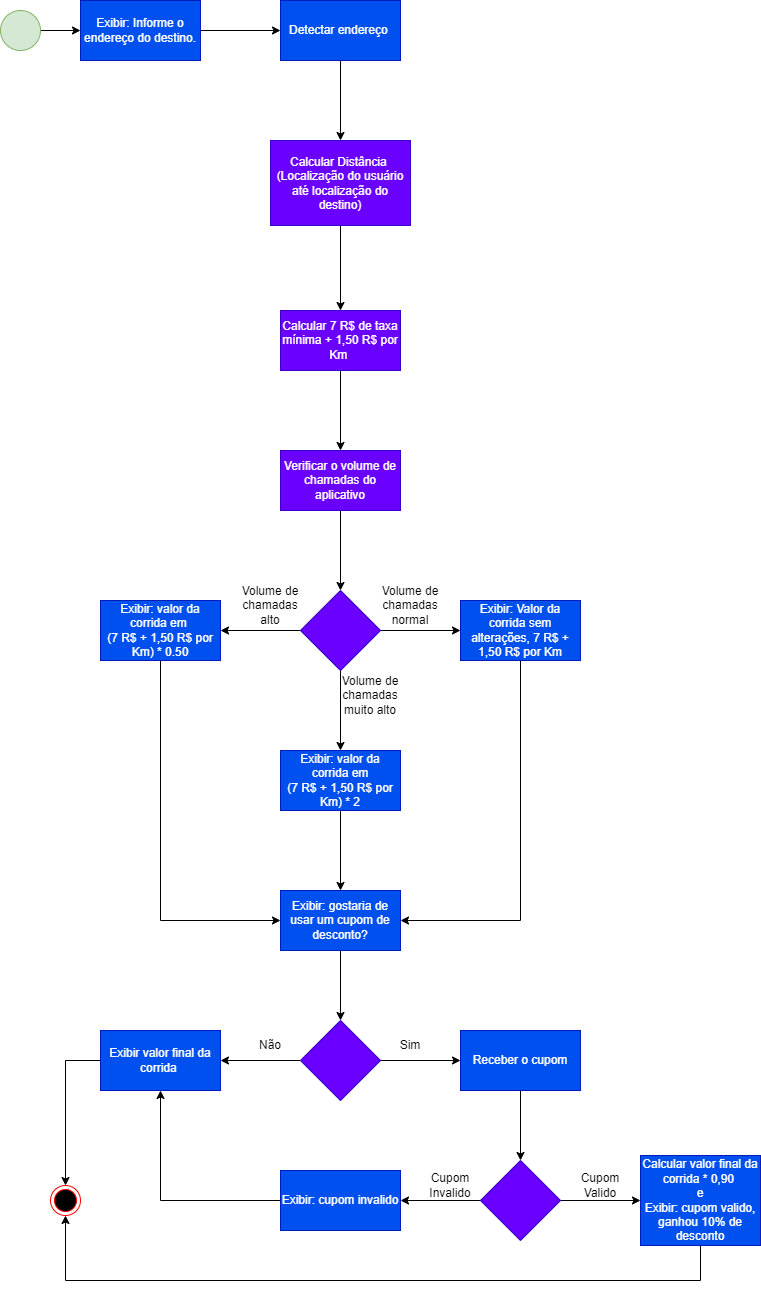

The diagram above was exported from draw.io. Its source (the exported page's mxGraphModel, read from the mxfile embedded in the PNG):
<mxGraphModel dx="868" dy="442" grid="1" gridSize="10" guides="1" tooltips="1" connect="1" arrows="1" fold="1" page="1" pageScale="1" pageWidth="827" pageHeight="1169" math="0" shadow="0">
  <root>
    <mxCell id="0" />
    <mxCell id="1" parent="0" />
    <mxCell id="WqSHgOVlJcwaEt-Rl9AS-3" value="" style="edgeStyle=orthogonalEdgeStyle;rounded=0;orthogonalLoop=1;jettySize=auto;html=1;" edge="1" parent="1" source="WqSHgOVlJcwaEt-Rl9AS-1" target="WqSHgOVlJcwaEt-Rl9AS-2">
      <mxGeometry relative="1" as="geometry" />
    </mxCell>
    <mxCell id="WqSHgOVlJcwaEt-Rl9AS-1" value="&lt;font style=&quot;vertical-align: inherit;&quot;&gt;&lt;font style=&quot;vertical-align: inherit;&quot;&gt;&lt;font style=&quot;vertical-align: inherit;&quot;&gt;&lt;font style=&quot;vertical-align: inherit;&quot;&gt;Exibir: Informe o endereço do destino.&lt;/font&gt;&lt;/font&gt;&lt;br&gt;&lt;/font&gt;&lt;/font&gt;" style="rounded=0;whiteSpace=wrap;html=1;fillColor=#0050ef;fontColor=#ffffff;strokeColor=#001DBC;" vertex="1" parent="1">
      <mxGeometry x="120" y="80" width="120" height="60" as="geometry" />
    </mxCell>
    <mxCell id="WqSHgOVlJcwaEt-Rl9AS-7" value="" style="edgeStyle=orthogonalEdgeStyle;rounded=0;orthogonalLoop=1;jettySize=auto;html=1;" edge="1" parent="1" source="WqSHgOVlJcwaEt-Rl9AS-2" target="WqSHgOVlJcwaEt-Rl9AS-6">
      <mxGeometry relative="1" as="geometry" />
    </mxCell>
    <mxCell id="WqSHgOVlJcwaEt-Rl9AS-2" value="&lt;font style=&quot;vertical-align: inherit;&quot;&gt;&lt;font style=&quot;vertical-align: inherit;&quot;&gt;&lt;font style=&quot;vertical-align: inherit;&quot;&gt;&lt;font style=&quot;vertical-align: inherit;&quot;&gt;&lt;font style=&quot;vertical-align: inherit;&quot;&gt;&lt;font style=&quot;vertical-align: inherit;&quot;&gt;&lt;font style=&quot;vertical-align: inherit;&quot;&gt;&lt;font style=&quot;vertical-align: inherit;&quot;&gt;&lt;font style=&quot;vertical-align: inherit;&quot;&gt;&lt;font style=&quot;vertical-align: inherit;&quot;&gt;Detectar endereço&amp;nbsp;&lt;/font&gt;&lt;/font&gt;&lt;/font&gt;&lt;/font&gt;&lt;/font&gt;&lt;/font&gt;&lt;br&gt;&lt;/font&gt;&lt;/font&gt;&lt;/font&gt;&lt;/font&gt;" style="whiteSpace=wrap;html=1;fillColor=#0050ef;strokeColor=#001DBC;fontColor=#ffffff;rounded=0;" vertex="1" parent="1">
      <mxGeometry x="320" y="80" width="120" height="60" as="geometry" />
    </mxCell>
    <mxCell id="WqSHgOVlJcwaEt-Rl9AS-12" value="" style="edgeStyle=orthogonalEdgeStyle;rounded=0;orthogonalLoop=1;jettySize=auto;html=1;" edge="1" parent="1" source="WqSHgOVlJcwaEt-Rl9AS-4" target="WqSHgOVlJcwaEt-Rl9AS-11">
      <mxGeometry relative="1" as="geometry" />
    </mxCell>
    <mxCell id="WqSHgOVlJcwaEt-Rl9AS-4" value="&lt;font style=&quot;vertical-align: inherit;&quot;&gt;&lt;font style=&quot;vertical-align: inherit;&quot;&gt;Calcular 7 R$ de taxa mínima + 1,50 R$ por Km&amp;nbsp;&lt;/font&gt;&lt;/font&gt;" style="whiteSpace=wrap;html=1;fillColor=#6a00ff;strokeColor=#3700CC;fontColor=#ffffff;rounded=0;" vertex="1" parent="1">
      <mxGeometry x="320" y="390" width="120" height="60" as="geometry" />
    </mxCell>
    <mxCell id="WqSHgOVlJcwaEt-Rl9AS-8" style="edgeStyle=orthogonalEdgeStyle;rounded=0;orthogonalLoop=1;jettySize=auto;html=1;entryX=0.5;entryY=0;entryDx=0;entryDy=0;" edge="1" parent="1" source="WqSHgOVlJcwaEt-Rl9AS-6" target="WqSHgOVlJcwaEt-Rl9AS-4">
      <mxGeometry relative="1" as="geometry" />
    </mxCell>
    <mxCell id="WqSHgOVlJcwaEt-Rl9AS-6" value="&lt;font style=&quot;vertical-align: inherit;&quot;&gt;&lt;font style=&quot;vertical-align: inherit;&quot;&gt;&lt;font style=&quot;vertical-align: inherit;&quot;&gt;&lt;font style=&quot;vertical-align: inherit;&quot;&gt;Calcular Distância &lt;/font&gt;&lt;/font&gt;&lt;br&gt;&lt;font style=&quot;vertical-align: inherit;&quot;&gt;&lt;font style=&quot;vertical-align: inherit;&quot;&gt;(Localização do usuário até localização do destino)&lt;/font&gt;&lt;/font&gt;&lt;br&gt;&lt;/font&gt;&lt;/font&gt;" style="whiteSpace=wrap;html=1;fillColor=#6a00ff;strokeColor=#3700CC;fontColor=#ffffff;rounded=0;" vertex="1" parent="1">
      <mxGeometry x="310" y="220" width="140" height="85" as="geometry" />
    </mxCell>
    <mxCell id="WqSHgOVlJcwaEt-Rl9AS-14" value="" style="edgeStyle=orthogonalEdgeStyle;rounded=0;orthogonalLoop=1;jettySize=auto;html=1;" edge="1" parent="1" source="WqSHgOVlJcwaEt-Rl9AS-11" target="WqSHgOVlJcwaEt-Rl9AS-13">
      <mxGeometry relative="1" as="geometry" />
    </mxCell>
    <mxCell id="WqSHgOVlJcwaEt-Rl9AS-11" value="Verificar o volume de chamadas do aplicativo" style="whiteSpace=wrap;html=1;fillColor=#6a00ff;strokeColor=#3700CC;fontColor=#ffffff;rounded=0;" vertex="1" parent="1">
      <mxGeometry x="320" y="530" width="120" height="60" as="geometry" />
    </mxCell>
    <mxCell id="WqSHgOVlJcwaEt-Rl9AS-16" value="" style="edgeStyle=orthogonalEdgeStyle;rounded=0;orthogonalLoop=1;jettySize=auto;html=1;" edge="1" parent="1" source="WqSHgOVlJcwaEt-Rl9AS-13" target="WqSHgOVlJcwaEt-Rl9AS-15">
      <mxGeometry relative="1" as="geometry" />
    </mxCell>
    <mxCell id="WqSHgOVlJcwaEt-Rl9AS-18" value="" style="edgeStyle=orthogonalEdgeStyle;rounded=0;orthogonalLoop=1;jettySize=auto;html=1;" edge="1" parent="1" source="WqSHgOVlJcwaEt-Rl9AS-13" target="WqSHgOVlJcwaEt-Rl9AS-17">
      <mxGeometry relative="1" as="geometry" />
    </mxCell>
    <mxCell id="WqSHgOVlJcwaEt-Rl9AS-20" value="" style="edgeStyle=orthogonalEdgeStyle;rounded=0;orthogonalLoop=1;jettySize=auto;html=1;" edge="1" parent="1" source="WqSHgOVlJcwaEt-Rl9AS-13" target="WqSHgOVlJcwaEt-Rl9AS-19">
      <mxGeometry relative="1" as="geometry" />
    </mxCell>
    <mxCell id="WqSHgOVlJcwaEt-Rl9AS-13" value="" style="rhombus;whiteSpace=wrap;html=1;fillColor=#6a00ff;strokeColor=#3700CC;fontColor=#ffffff;rounded=0;" vertex="1" parent="1">
      <mxGeometry x="340" y="670" width="80" height="80" as="geometry" />
    </mxCell>
    <mxCell id="WqSHgOVlJcwaEt-Rl9AS-30" style="edgeStyle=orthogonalEdgeStyle;rounded=0;orthogonalLoop=1;jettySize=auto;html=1;entryX=1;entryY=0.5;entryDx=0;entryDy=0;" edge="1" parent="1" source="WqSHgOVlJcwaEt-Rl9AS-15" target="WqSHgOVlJcwaEt-Rl9AS-28">
      <mxGeometry relative="1" as="geometry">
        <Array as="points">
          <mxPoint x="560" y="1000" />
        </Array>
      </mxGeometry>
    </mxCell>
    <mxCell id="WqSHgOVlJcwaEt-Rl9AS-15" value="Exibir: Valor da corrida sem alterações, 7 R$ + 1,50 R$ por Km" style="whiteSpace=wrap;html=1;fillColor=#0050ef;strokeColor=#001DBC;fontColor=#ffffff;rounded=0;" vertex="1" parent="1">
      <mxGeometry x="500" y="680" width="120" height="60" as="geometry" />
    </mxCell>
    <mxCell id="WqSHgOVlJcwaEt-Rl9AS-31" style="edgeStyle=orthogonalEdgeStyle;rounded=0;orthogonalLoop=1;jettySize=auto;html=1;entryX=0;entryY=0.5;entryDx=0;entryDy=0;" edge="1" parent="1" source="WqSHgOVlJcwaEt-Rl9AS-17" target="WqSHgOVlJcwaEt-Rl9AS-28">
      <mxGeometry relative="1" as="geometry">
        <Array as="points">
          <mxPoint x="200" y="1000" />
        </Array>
      </mxGeometry>
    </mxCell>
    <mxCell id="WqSHgOVlJcwaEt-Rl9AS-17" value="Exibir: valor da corrida em &lt;br&gt;(7 R$ + 1,50 R$ por Km) * 0.50" style="whiteSpace=wrap;html=1;fillColor=#0050ef;strokeColor=#001DBC;fontColor=#ffffff;rounded=0;" vertex="1" parent="1">
      <mxGeometry x="140" y="680" width="120" height="60" as="geometry" />
    </mxCell>
    <mxCell id="WqSHgOVlJcwaEt-Rl9AS-29" value="" style="edgeStyle=orthogonalEdgeStyle;rounded=0;orthogonalLoop=1;jettySize=auto;html=1;" edge="1" parent="1" source="WqSHgOVlJcwaEt-Rl9AS-19" target="WqSHgOVlJcwaEt-Rl9AS-28">
      <mxGeometry relative="1" as="geometry" />
    </mxCell>
    <mxCell id="WqSHgOVlJcwaEt-Rl9AS-19" value="Exibir: valor da corrida em&lt;br&gt;(7 R$ + 1,50 R$ por Km) * 2" style="whiteSpace=wrap;html=1;fillColor=#0050ef;strokeColor=#001DBC;fontColor=#ffffff;rounded=0;" vertex="1" parent="1">
      <mxGeometry x="320" y="830" width="120" height="60" as="geometry" />
    </mxCell>
    <mxCell id="WqSHgOVlJcwaEt-Rl9AS-21" value="Volume de chamadas normal" style="text;html=1;strokeColor=none;fillColor=none;align=center;verticalAlign=middle;whiteSpace=wrap;rounded=0;" vertex="1" parent="1">
      <mxGeometry x="420" y="670" width="60" height="30" as="geometry" />
    </mxCell>
    <mxCell id="WqSHgOVlJcwaEt-Rl9AS-22" value="Volume de chamadas muito alto" style="text;html=1;strokeColor=none;fillColor=none;align=center;verticalAlign=middle;whiteSpace=wrap;rounded=0;" vertex="1" parent="1">
      <mxGeometry x="380" y="760" width="60" height="30" as="geometry" />
    </mxCell>
    <mxCell id="WqSHgOVlJcwaEt-Rl9AS-23" value="Volume de chamadas alto" style="text;html=1;strokeColor=none;fillColor=none;align=center;verticalAlign=middle;whiteSpace=wrap;rounded=0;" vertex="1" parent="1">
      <mxGeometry x="280" y="670" width="60" height="30" as="geometry" />
    </mxCell>
    <mxCell id="WqSHgOVlJcwaEt-Rl9AS-33" value="" style="edgeStyle=orthogonalEdgeStyle;rounded=0;orthogonalLoop=1;jettySize=auto;html=1;" edge="1" parent="1" source="WqSHgOVlJcwaEt-Rl9AS-28" target="WqSHgOVlJcwaEt-Rl9AS-32">
      <mxGeometry relative="1" as="geometry" />
    </mxCell>
    <mxCell id="WqSHgOVlJcwaEt-Rl9AS-28" value="Exibir: gostaria de usar um cupom de desconto?" style="whiteSpace=wrap;html=1;fillColor=#0050ef;strokeColor=#001DBC;fontColor=#ffffff;rounded=0;" vertex="1" parent="1">
      <mxGeometry x="320" y="970" width="120" height="60" as="geometry" />
    </mxCell>
    <mxCell id="WqSHgOVlJcwaEt-Rl9AS-35" value="" style="edgeStyle=orthogonalEdgeStyle;rounded=0;orthogonalLoop=1;jettySize=auto;html=1;" edge="1" parent="1" source="WqSHgOVlJcwaEt-Rl9AS-32" target="WqSHgOVlJcwaEt-Rl9AS-34">
      <mxGeometry relative="1" as="geometry" />
    </mxCell>
    <mxCell id="WqSHgOVlJcwaEt-Rl9AS-37" value="" style="edgeStyle=orthogonalEdgeStyle;rounded=0;orthogonalLoop=1;jettySize=auto;html=1;" edge="1" parent="1" source="WqSHgOVlJcwaEt-Rl9AS-32" target="WqSHgOVlJcwaEt-Rl9AS-36">
      <mxGeometry relative="1" as="geometry" />
    </mxCell>
    <mxCell id="WqSHgOVlJcwaEt-Rl9AS-32" value="" style="rhombus;whiteSpace=wrap;html=1;fillColor=#6a00ff;strokeColor=#3700CC;fontColor=#ffffff;rounded=0;" vertex="1" parent="1">
      <mxGeometry x="340" y="1100" width="80" height="80" as="geometry" />
    </mxCell>
    <mxCell id="WqSHgOVlJcwaEt-Rl9AS-42" value="" style="edgeStyle=orthogonalEdgeStyle;rounded=0;orthogonalLoop=1;jettySize=auto;html=1;" edge="1" parent="1" source="WqSHgOVlJcwaEt-Rl9AS-34" target="WqSHgOVlJcwaEt-Rl9AS-41">
      <mxGeometry relative="1" as="geometry" />
    </mxCell>
    <mxCell id="WqSHgOVlJcwaEt-Rl9AS-34" value="Receber o cupom" style="whiteSpace=wrap;html=1;fillColor=#0050ef;strokeColor=#001DBC;fontColor=#ffffff;rounded=0;" vertex="1" parent="1">
      <mxGeometry x="500" y="1110" width="120" height="60" as="geometry" />
    </mxCell>
    <mxCell id="WqSHgOVlJcwaEt-Rl9AS-50" style="edgeStyle=orthogonalEdgeStyle;rounded=0;orthogonalLoop=1;jettySize=auto;html=1;" edge="1" parent="1" source="WqSHgOVlJcwaEt-Rl9AS-36" target="WqSHgOVlJcwaEt-Rl9AS-49">
      <mxGeometry relative="1" as="geometry" />
    </mxCell>
    <mxCell id="WqSHgOVlJcwaEt-Rl9AS-36" value="Exibir valor final da corrida&amp;nbsp;" style="whiteSpace=wrap;html=1;fillColor=#0050ef;strokeColor=#001DBC;fontColor=#ffffff;rounded=0;" vertex="1" parent="1">
      <mxGeometry x="140" y="1110" width="120" height="60" as="geometry" />
    </mxCell>
    <mxCell id="WqSHgOVlJcwaEt-Rl9AS-38" value="Sim" style="text;html=1;strokeColor=none;fillColor=none;align=center;verticalAlign=middle;whiteSpace=wrap;rounded=0;" vertex="1" parent="1">
      <mxGeometry x="420" y="1110" width="60" height="30" as="geometry" />
    </mxCell>
    <mxCell id="WqSHgOVlJcwaEt-Rl9AS-40" value="Não" style="text;html=1;strokeColor=none;fillColor=none;align=center;verticalAlign=middle;whiteSpace=wrap;rounded=0;" vertex="1" parent="1">
      <mxGeometry x="280" y="1110" width="60" height="30" as="geometry" />
    </mxCell>
    <mxCell id="WqSHgOVlJcwaEt-Rl9AS-54" style="edgeStyle=orthogonalEdgeStyle;rounded=0;orthogonalLoop=1;jettySize=auto;html=1;entryX=1;entryY=0.5;entryDx=0;entryDy=0;" edge="1" parent="1" source="WqSHgOVlJcwaEt-Rl9AS-41" target="WqSHgOVlJcwaEt-Rl9AS-45">
      <mxGeometry relative="1" as="geometry" />
    </mxCell>
    <mxCell id="WqSHgOVlJcwaEt-Rl9AS-55" style="edgeStyle=orthogonalEdgeStyle;rounded=0;orthogonalLoop=1;jettySize=auto;html=1;entryX=0;entryY=0.5;entryDx=0;entryDy=0;" edge="1" parent="1" source="WqSHgOVlJcwaEt-Rl9AS-41" target="WqSHgOVlJcwaEt-Rl9AS-43">
      <mxGeometry relative="1" as="geometry" />
    </mxCell>
    <mxCell id="WqSHgOVlJcwaEt-Rl9AS-41" value="" style="rhombus;whiteSpace=wrap;html=1;fillColor=#6a00ff;strokeColor=#3700CC;fontColor=#ffffff;rounded=0;" vertex="1" parent="1">
      <mxGeometry x="520" y="1240" width="80" height="80" as="geometry" />
    </mxCell>
    <mxCell id="WqSHgOVlJcwaEt-Rl9AS-56" style="edgeStyle=orthogonalEdgeStyle;rounded=0;orthogonalLoop=1;jettySize=auto;html=1;entryX=0.5;entryY=1;entryDx=0;entryDy=0;" edge="1" parent="1" source="WqSHgOVlJcwaEt-Rl9AS-43" target="WqSHgOVlJcwaEt-Rl9AS-49">
      <mxGeometry relative="1" as="geometry">
        <Array as="points">
          <mxPoint x="740" y="1360" />
          <mxPoint x="105" y="1360" />
        </Array>
      </mxGeometry>
    </mxCell>
    <mxCell id="WqSHgOVlJcwaEt-Rl9AS-43" value="Calcular valor final da corrida * 0,90&amp;nbsp;&lt;br&gt;e&lt;br&gt;Exibir: cupom valido, ganhou 10% de desconto" style="whiteSpace=wrap;html=1;fillColor=#0050ef;strokeColor=#001DBC;fontColor=#ffffff;rounded=0;" vertex="1" parent="1">
      <mxGeometry x="680" y="1235" width="120" height="90" as="geometry" />
    </mxCell>
    <mxCell id="WqSHgOVlJcwaEt-Rl9AS-53" style="edgeStyle=orthogonalEdgeStyle;rounded=0;orthogonalLoop=1;jettySize=auto;html=1;entryX=0.5;entryY=1;entryDx=0;entryDy=0;" edge="1" parent="1" source="WqSHgOVlJcwaEt-Rl9AS-45" target="WqSHgOVlJcwaEt-Rl9AS-36">
      <mxGeometry relative="1" as="geometry" />
    </mxCell>
    <mxCell id="WqSHgOVlJcwaEt-Rl9AS-45" value="Exibir: cupom invalido" style="whiteSpace=wrap;html=1;fillColor=#0050ef;strokeColor=#001DBC;fontColor=#ffffff;rounded=0;" vertex="1" parent="1">
      <mxGeometry x="320" y="1250" width="120" height="60" as="geometry" />
    </mxCell>
    <mxCell id="WqSHgOVlJcwaEt-Rl9AS-48" style="edgeStyle=orthogonalEdgeStyle;rounded=0;orthogonalLoop=1;jettySize=auto;html=1;" edge="1" parent="1" source="WqSHgOVlJcwaEt-Rl9AS-47" target="WqSHgOVlJcwaEt-Rl9AS-1">
      <mxGeometry relative="1" as="geometry" />
    </mxCell>
    <mxCell id="WqSHgOVlJcwaEt-Rl9AS-47" value="" style="ellipse;whiteSpace=wrap;html=1;aspect=fixed;fillColor=#d5e8d4;strokeColor=#82b366;" vertex="1" parent="1">
      <mxGeometry x="40" y="90" width="40" height="40" as="geometry" />
    </mxCell>
    <mxCell id="WqSHgOVlJcwaEt-Rl9AS-49" value="" style="ellipse;html=1;shape=endState;fillColor=#000000;strokeColor=#ff0000;" vertex="1" parent="1">
      <mxGeometry x="90" y="1265" width="30" height="30" as="geometry" />
    </mxCell>
    <mxCell id="WqSHgOVlJcwaEt-Rl9AS-57" value="Cupom Invalido" style="text;html=1;strokeColor=none;fillColor=none;align=center;verticalAlign=middle;whiteSpace=wrap;rounded=0;" vertex="1" parent="1">
      <mxGeometry x="460" y="1250" width="60" height="30" as="geometry" />
    </mxCell>
    <mxCell id="WqSHgOVlJcwaEt-Rl9AS-58" value="Cupom Valido" style="text;html=1;strokeColor=none;fillColor=none;align=center;verticalAlign=middle;whiteSpace=wrap;rounded=0;" vertex="1" parent="1">
      <mxGeometry x="610" y="1250" width="60" height="30" as="geometry" />
    </mxCell>
  </root>
</mxGraphModel>